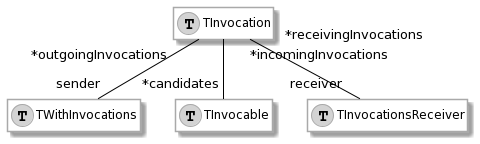

The diagram above was rendered by PlantUML. Its source (embedded in the PNG):
@startuml
hide empty members

skinparam class {
  BackgroundColor white
  ArrowColor black
  BorderColor darkGray
}

class TInvocation << (T,lightGrey) >> {
}
class TWithInvocations << (T,lightGrey) >> {
}
class TInvocable << (T,lightGrey) >> {
}
class TInvocationsReceiver << (T,lightGrey) >> {
}


TInvocation " *receivingInvocations" -- "receiver" TInvocationsReceiver
TInvocation " *outgoingInvocations" -- "sender" TWithInvocations
TInvocation " *incomingInvocations" -- " *candidates" TInvocable
@enduml